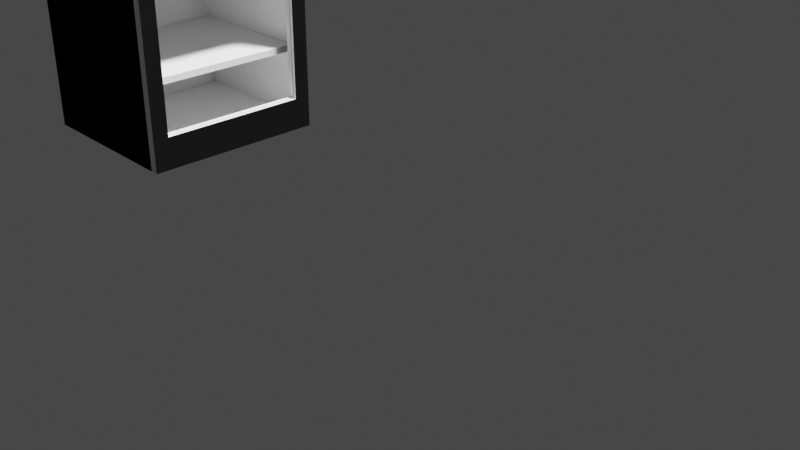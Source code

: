 # Source: frigo.blend  (saved by Blender 2.81.16; exported with 4.5.12 LTS)
import bpy
from mathutils import Matrix  # noqa: F401  (used for matrix-valued properties, if any)

bpy.ops.wm.read_factory_settings(use_empty=True)
scene = bpy.context.scene
scene.name = 'Scene'

# ---- collections
col_collection = bpy.data.collections.new('Collection'); scene.collection.children.link(col_collection)

# ---- materials (node trees are filled in below, after node groups)
mat_material_003 = bpy.data.materials.new('Material.003')
mat_material_003.use_transparent_shadow = False
mat_material_004 = bpy.data.materials.new('Material.004')
mat_material_004.use_transparent_shadow = False
mat_material_002 = bpy.data.materials.new('Material.002')
mat_material_002.use_transparent_shadow = False
mat_material_001 = bpy.data.materials.new('Material.001')
mat_material_001.surface_render_method = 'BLENDED'
mat_material_001.blend_method = 'BLEND'
mat_material_001.alpha_threshold = 0.3984
mat_material_001.use_transparency_overlap = False
mat_material_001.show_transparent_back = False

# ---- material node trees
mat_material_003.use_nodes = True; mat_material_003.node_tree.nodes.clear()
_N = mat_material_003.node_tree.nodes; _L = mat_material_003.node_tree.links
n0 = _N.new('ShaderNodeOutputMaterial'); n0.name = 'Material Output'; n0.location = (300, 300)
n1 = _N.new('ShaderNodeBsdfDiffuse'); n1.name = 'Diffuse BSDF'; n1.location = (10, 300)
n1.inputs[0].default_value = (1.0, 1.0, 1.0, 0.0)
_L.new(n1.outputs[0], n0.inputs[0])
n0.is_active_output = True
mat_material_004.use_nodes = True; mat_material_004.node_tree.nodes.clear()
_N = mat_material_004.node_tree.nodes; _L = mat_material_004.node_tree.links
n0 = _N.new('ShaderNodeOutputMaterial'); n0.name = 'Material Output'; n0.location = (300, 300)
n1 = _N.new('ShaderNodeBsdfDiffuse'); n1.name = 'Diffuse BSDF'; n1.location = (10, 300)
n1.inputs[0].default_value = (0.0, 0.0, 0.0, 1.0)
_L.new(n1.outputs[0], n0.inputs[0])
n0.is_active_output = True
mat_material_002.use_nodes = True; mat_material_002.node_tree.nodes.clear()
_N = mat_material_002.node_tree.nodes; _L = mat_material_002.node_tree.links
n0 = _N.new('ShaderNodeOutputMaterial'); n0.name = 'Material Output'; n0.location = (300, 300)
n1 = _N.new('ShaderNodeBsdfPrincipled'); n1.name = 'Principled BSDF'; n1.location = (10, 300)
n1.distribution = 'GGX'
n1.subsurface_method = 'BURLEY'
n1.inputs[0].default_value = (0.0, 0.0, 0.0, 1.0)
n1.inputs[3].default_value = 1.45
n1.inputs[27].default_value = (0.0, 0.0, 0.0, 1.0)
n1.inputs[28].default_value = 1.0
_L.new(n1.outputs[0], n0.inputs[0])
n0.is_active_output = True
mat_material_001.use_nodes = True; mat_material_001.node_tree.nodes.clear()
_N = mat_material_001.node_tree.nodes; _L = mat_material_001.node_tree.links
n0 = _N.new('ShaderNodeOutputMaterial'); n0.name = 'Material Output'; n0.location = (300, 300)
n0.target = 'CYCLES'
n1 = _N.new('ShaderNodeBsdfTransparent'); n1.name = 'Transparent BSDF.001'; n1.location = (38, 236)
n2 = _N.new('ShaderNodeOutputMaterial'); n2.name = 'Material Output.001'; n2.location = (0, 0)
n2.target = 'EEVEE'
n3 = _N.new('ShaderNodeMixShader'); n3.name = 'Mix Shader'; n3.location = (0, 0)
n3.label = 'Disable Shadow'
n3.hide = True
n4 = _N.new('ShaderNodeLightPath'); n4.name = 'Light Path'; n4.location = (0, 0)
n4.hide = True
n5 = _N.new('ShaderNodeBsdfTransparent'); n5.name = 'Transparent BSDF'; n5.location = (0, 0)
n5.hide = True
_L.new(n1.outputs[0], n0.inputs[0])
_L.new(n1.outputs[0], n3.inputs[1])
_L.new(n3.outputs[0], n2.inputs[0])
_L.new(n4.outputs[1], n3.inputs[0])
_L.new(n5.outputs[0], n3.inputs[2])
n0.is_active_output = True

# ---- world
world_world = bpy.data.worlds.new('World'); scene.world = world_world
world_world.use_nodes = True; world_world.node_tree.nodes.clear()
_N = world_world.node_tree.nodes; _L = world_world.node_tree.links
n0 = _N.new('ShaderNodeOutputWorld'); n0.name = 'World Output'; n0.location = (300, 300)
n1 = _N.new('ShaderNodeBackground'); n1.name = 'Background'; n1.location = (10, 300)
n1.inputs[0].default_value = (0.05088, 0.05088, 0.05088, 1.0)
_L.new(n1.outputs[0], n0.inputs[0])
n0.is_active_output = True
world_world.color = (0.05088, 0.05088, 0.05088)
world_world.use_sun_shadow = False
world_world.sun_shadow_jitter_overblur = 0.0

# ---- cameras
cam_camera = bpy.data.cameras.new('Camera')
cam_camera.clip_end = 100.0
cam_camera.ortho_scale = 7.314

# ---- lights
light_light = bpy.data.lights.new('Light', 'SUN')
light_light.transmission_factor = 0.0
light_light.angle = 0.1993
light_light.shadow_soft_size = 0.1
light_light.shadow_cascade_max_distance = 1000.0

# ---- meshes
me_cube = bpy.data.meshes.new('Cube')
me_cube.from_pydata([(1.0, 0.9561, 0.9561), (1.0, 0.9561, -0.9561), (1.0, -0.9561, 0.9561), (1.0, -0.9561, -0.9561), (-1.0, 1.0, 1.0), (-1.0, 1.0, -1.0), (-1.0, -1.0, 1.0), (-1.0, -1.0, -1.0), (1.0, 1.0, 1.0), (1.0, 1.0, -1.0), (1.0, -1.0, 1.0), (1.0, -1.0, -1.0), (-0.8446, 0.9561, 0.9561), (-0.8446, 0.9561, -0.9561), (-0.8446, -0.9561, 0.9561), (-0.8446, -0.9561, -0.9561)], [], [(8, 4, 6, 10), (11, 10, 6, 7), (7, 6, 4, 5), (5, 9, 11, 7), (0, 2, 14, 12), (5, 4, 8, 9), (0, 1, 9, 8), (3, 2, 10, 11), (2, 0, 8, 10), (1, 3, 11, 9), (13, 12, 14, 15), (1, 0, 12, 13), (3, 1, 13, 15), (2, 3, 15, 14)])
me_cube.polygons.foreach_set('material_index', [1, 1, 1, 1, 0, 1, 0, 0, 0, 0, 0, 0, 0, 0])
_uv = me_cube.uv_layers.new(name='UVMap')
_uv.uv.foreach_set('vector', [0.625, 0.5, 0.875, 0.5, 0.875, 0.75, 0.625, 0.75, 0.375, 0.75, 0.625, 0.75, 0.625, 1.0, 0.375, 1.0, 0.375, 0.0, 0.625, 0.0, 0.625, 0.25, 0.375, 0.25, 0.125, 0.5, 0.375, 0.5, 0.375, 0.75, 0.125, 0.75, 0.6195, 0.5055, 0.6195, 0.7445, 0.6195, 0.7445, 0.6195, 0.5055, 0.375, 0.25, 0.625, 0.25, 0.625, 0.5, 0.375, 0.5, 0.6195, 0.5055, 0.3805, 0.5055, 0.375, 0.5, 0.625, 0.5, 0.3805, 0.7445, 0.6195, 0.7445, 0.625, 0.75, 0.375, 0.75, 0.6195, 0.7445, 0.6195, 0.5055, 0.625, 0.5, 0.625, 0.75, 0.3805, 0.5055, 0.3805, 0.7445, 0.375, 0.75, 0.375, 0.5, 0.3805, 0.5055, 0.6195, 0.5055, 0.6195, 0.7445, 0.3805, 0.7445, 0.3805, 0.5055, 0.6195, 0.5055, 0.6195, 0.5055, 0.3805, 0.5055, 0.3805, 0.7445, 0.3805, 0.5055, 0.3805, 0.5055, 0.3805, 0.7445, 0.6195, 0.7445, 0.3805, 0.7445, 0.3805, 0.7445, 0.6195, 0.7445])
me_cube.materials.append(mat_material_003)
me_cube.materials.append(mat_material_004)
me_cube.use_remesh_preserve_volume = False
me_cube.use_remesh_preserve_attributes = False
me_cube.use_mirror_vertex_groups = False
me_cube.update()
me_cube_001 = bpy.data.meshes.new('Cube.001')
me_cube_001.from_pydata([(-1.0, -0.8221, -0.8221), (-1.0, -0.8221, 0.8221), (-1.0, 0.8221, -0.8221), (-1.0, 0.8221, 0.8221), (1.0, -0.8221, -0.8221), (1.0, -0.8221, 0.8221), (1.0, 0.8221, -0.8221), (1.0, 0.8221, 0.8221), (-1.0, 1.0, -1.0), (-1.0, -1.0, -1.0), (-1.0, -1.0, 1.0), (-1.0, 1.0, 1.0), (1.0, 1.0, 1.0), (1.0, 1.0, -1.0), (1.0, -1.0, -1.0), (1.0, -1.0, 1.0), (0.2598, 0.8221, 0.8221), (0.2598, 0.8221, -0.8221), (0.2598, -0.8221, -0.8221), (0.2598, -0.8221, 0.8221), (0.1309, 0.8221, -0.8221), (0.1309, -0.8221, -0.8221), (0.1309, -0.8221, 0.8221), (0.1309, 0.8221, 0.8221)], [], [(3, 2, 20, 23), (8, 11, 12, 13), (4, 6, 17, 18), (14, 15, 10, 9), (8, 13, 14, 9), (12, 11, 10, 15), (0, 2, 8, 9), (1, 0, 9, 10), (3, 1, 10, 11), (2, 3, 11, 8), (7, 6, 13, 12), (6, 4, 14, 13), (5, 7, 12, 15), (4, 5, 15, 14), (17, 16, 19, 18), (7, 5, 19, 16), (6, 7, 16, 17), (5, 4, 18, 19), (21, 22, 23, 20), (0, 1, 22, 21), (1, 3, 23, 22), (2, 0, 21, 20)])
me_cube_001.polygons.foreach_set('material_index', [0, 0, 0, 0, 0, 0, 1, 1, 1, 1, 1, 1, 1, 1, 2, 0, 0, 0, 2, 0, 0, 0])
_uv = me_cube_001.uv_layers.new(name='UVMap')
_uv.uv.foreach_set('vector', [0.6028, 0.2278, 0.3972, 0.2278, 0.3972, 0.2278, 0.6028, 0.2278, 0.375, 0.25, 0.625, 0.25, 0.625, 0.5, 0.375, 0.5, 0.3972, 0.7278, 0.3972, 0.5222, 0.3972, 0.5222, 0.3972, 0.7278, 0.375, 0.75, 0.625, 0.75, 0.625, 1.0, 0.375, 1.0, 0.125, 0.5, 0.375, 0.5, 0.375, 0.75, 0.125, 0.75, 0.625, 0.5, 0.875, 0.5, 0.875, 0.75, 0.625, 0.75, 0.3972, 0.02224, 0.3972, 0.2278, 0.375, 0.25, 0.375, 0.0, 0.6028, 0.02224, 0.3972, 0.02224, 0.375, 0.0, 0.625, 0.0, 0.6028, 0.2278, 0.6028, 0.02224, 0.625, 0.0, 0.625, 0.25, 0.3972, 0.2278, 0.6028, 0.2278, 0.625, 0.25, 0.375, 0.25, 0.6028, 0.5222, 0.3972, 0.5222, 0.375, 0.5, 0.625, 0.5, 0.3972, 0.5222, 0.3972, 0.7278, 0.375, 0.75, 0.375, 0.5, 0.6028, 0.7278, 0.6028, 0.5222, 0.625, 0.5, 0.625, 0.75, 0.3972, 0.7278, 0.6028, 0.7278, 0.625, 0.75, 0.375, 0.75, 0.3972, 0.5222, 0.6028, 0.5222, 0.6028, 0.7278, 0.3972, 0.7278, 0.6028, 0.5222, 0.6028, 0.7278, 0.6028, 0.7278, 0.6028, 0.5222, 0.3972, 0.5222, 0.6028, 0.5222, 0.6028, 0.5222, 0.3972, 0.5222, 0.6028, 0.7278, 0.3972, 0.7278, 0.3972, 0.7278, 0.6028, 0.7278, 0.3972, 0.02224, 0.6028, 0.02224, 0.6028, 0.2278, 0.3972, 0.2278, 0.3972, 0.02224, 0.6028, 0.02224, 0.6028, 0.02224, 0.3972, 0.02224, 0.6028, 0.02224, 0.6028, 0.2278, 0.6028, 0.2278, 0.6028, 0.02224, 0.3972, 0.2278, 0.3972, 0.02224, 0.3972, 0.02224, 0.3972, 0.2278])
me_cube_001.materials.append(None)
me_cube_001.materials.append(mat_material_002)
me_cube_001.materials.append(mat_material_001)
me_cube_001.use_remesh_fix_poles = True
me_cube_001.use_remesh_preserve_attributes = False
me_cube_001.use_mirror_vertex_groups = False
me_cube_001.update()
me_cube_002 = bpy.data.meshes.new('Cube.002')
me_cube_002.from_pydata([(-1.0, -1.0, -1.0), (-1.0, -1.0, 1.0), (-1.0, 1.0, -1.0), (-1.0, 1.0, 1.0), (1.0, -1.0, -1.0), (1.0, -1.0, 1.0), (1.0, 1.0, -1.0), (1.0, 1.0, 1.0)], [], [(0, 1, 3, 2), (2, 3, 7, 6), (6, 7, 5, 4), (4, 5, 1, 0), (2, 6, 4, 0), (7, 3, 1, 5)])
_uv = me_cube_002.uv_layers.new(name='UVMap')
_uv.uv.foreach_set('vector', [0.375, 0.0, 0.625, 0.0, 0.625, 0.25, 0.375, 0.25, 0.375, 0.25, 0.625, 0.25, 0.625, 0.5, 0.375, 0.5, 0.375, 0.5, 0.625, 0.5, 0.625, 0.75, 0.375, 0.75, 0.375, 0.75, 0.625, 0.75, 0.625, 1.0, 0.375, 1.0, 0.125, 0.5, 0.375, 0.5, 0.375, 0.75, 0.125, 0.75, 0.625, 0.5, 0.875, 0.5, 0.875, 0.75, 0.625, 0.75])
me_cube_002.use_remesh_fix_poles = True
me_cube_002.use_remesh_preserve_attributes = False
me_cube_002.use_mirror_vertex_groups = False
me_cube_002.update()
me_cube_003 = bpy.data.meshes.new('Cube.003')
me_cube_003.from_pydata([(-1.0, -1.0, -1.0), (-1.0, -1.0, 1.0), (-1.0, 1.0, -1.0), (-1.0, 1.0, 1.0), (1.0, -1.0, -1.0), (1.0, -1.0, 1.0), (1.0, 1.0, -1.0), (1.0, 1.0, 1.0)], [], [(0, 1, 3, 2), (2, 3, 7, 6), (6, 7, 5, 4), (4, 5, 1, 0), (2, 6, 4, 0), (7, 3, 1, 5)])
_uv = me_cube_003.uv_layers.new(name='UVMap')
_uv.uv.foreach_set('vector', [0.375, 0.0, 0.625, 0.0, 0.625, 0.25, 0.375, 0.25, 0.375, 0.25, 0.625, 0.25, 0.625, 0.5, 0.375, 0.5, 0.375, 0.5, 0.625, 0.5, 0.625, 0.75, 0.375, 0.75, 0.375, 0.75, 0.625, 0.75, 0.625, 1.0, 0.375, 1.0, 0.125, 0.5, 0.375, 0.5, 0.375, 0.75, 0.125, 0.75, 0.625, 0.5, 0.875, 0.5, 0.875, 0.75, 0.625, 0.75])
me_cube_003.use_remesh_fix_poles = True
me_cube_003.use_remesh_preserve_attributes = False
me_cube_003.use_mirror_vertex_groups = False
me_cube_003.update()
me_cube_004 = bpy.data.meshes.new('Cube.004')
me_cube_004.from_pydata([(-1.0, -1.0, -1.0), (-1.0, -1.0, 1.0), (-1.0, 1.0, -1.0), (-1.0, 1.0, 1.0), (1.0, -1.0, -1.0), (1.0, -1.0, 1.0), (1.0, 1.0, -1.0), (1.0, 1.0, 1.0)], [], [(0, 1, 3, 2), (2, 3, 7, 6), (6, 7, 5, 4), (4, 5, 1, 0), (2, 6, 4, 0), (7, 3, 1, 5)])
_uv = me_cube_004.uv_layers.new(name='UVMap')
_uv.uv.foreach_set('vector', [0.375, 0.0, 0.625, 0.0, 0.625, 0.25, 0.375, 0.25, 0.375, 0.25, 0.625, 0.25, 0.625, 0.5, 0.375, 0.5, 0.375, 0.5, 0.625, 0.5, 0.625, 0.75, 0.375, 0.75, 0.375, 0.75, 0.625, 0.75, 0.625, 1.0, 0.375, 1.0, 0.125, 0.5, 0.375, 0.5, 0.375, 0.75, 0.125, 0.75, 0.625, 0.5, 0.875, 0.5, 0.875, 0.75, 0.625, 0.75])
me_cube_004.use_remesh_fix_poles = True
me_cube_004.use_remesh_preserve_attributes = False
me_cube_004.use_mirror_vertex_groups = False
me_cube_004.update()

# ---- objects
ob_cube = bpy.data.objects.new('Cube', me_cube)
ob_light = bpy.data.objects.new('Light', light_light)
ob_camera = bpy.data.objects.new('Camera', cam_camera)
ob_cube_001 = bpy.data.objects.new('Cube.001', me_cube_001)
ob_cube_002 = bpy.data.objects.new('Cube.002', me_cube_002)
ob_cube_003 = bpy.data.objects.new('Cube.003', me_cube_003)
ob_cube_004 = bpy.data.objects.new('Cube.004', me_cube_004)

# ---- transforms, parenting, visibility, modifiers, constraints
ob_cube.location = (-3.89, 0.0, 2.127)
ob_cube.scale = (1.0, 1.1, 2.2)
ob_cube.lock_rotations_4d = False
ob_cube.empty_display_type = 'ARROWS'
ob_cube.lineart.crease_threshold = 0.0
ob_light.location = (0.7597, 1.005, 17.86)
ob_light.rotation_euler = (0.4284, 0.1205, 1.847)
ob_light.lock_rotations_4d = False
ob_light.empty_display_type = 'ARROWS'
ob_light.color = (0.0, 0.0, 0.0, 0.0)
ob_light.lineart.crease_threshold = 0.0
ob_camera.location = (7.359, -6.926, 4.958)
ob_camera.rotation_euler = (1.109, 0.0, 0.8149)
ob_camera.lock_rotations_4d = False
ob_camera.empty_display_type = 'ARROWS'
ob_camera.color = (0.0, 0.0, 0.0, 0.0)
ob_camera.display_type = 'WIRE'
ob_camera.lineart.crease_threshold = 0.0
ob_cube_001.location = (-2.849, 0.0, 2.127)
ob_cube_001.scale = (0.06, 1.1, 2.2)
ob_cube_001.lineart.crease_threshold = 0.0
ob_cube_002.location = (-3.863, -0.01211, 3.169)
ob_cube_002.scale = (0.86, 1.05, 0.04)
ob_cube_002.lineart.crease_threshold = 0.0
ob_cube_003.location = (-3.863, -0.01211, 0.8886)
ob_cube_003.scale = (0.86, 1.05, 0.04)
ob_cube_003.lineart.crease_threshold = 0.0
ob_cube_004.location = (-3.863, -0.01211, 2.069)
ob_cube_004.scale = (0.86, 1.05, 0.04)
ob_cube_004.lineart.crease_threshold = 0.0

# ---- collection membership
col_collection.objects.link(ob_cube)
col_collection.objects.link(ob_light)
col_collection.objects.link(ob_camera)
col_collection.objects.link(ob_cube_001)
col_collection.objects.link(ob_cube_002)
col_collection.objects.link(ob_cube_003)
col_collection.objects.link(ob_cube_004)

# ---- scene / render settings (as saved in the file)
scene.camera = ob_camera
scene.frame_start = 1; scene.frame_end = 250; scene.frame_set(53)
scene.render.engine = 'BLENDER_EEVEE_NEXT'
scene.cycles.use_denoising = False
scene.cycles.samples = 128
scene.cycles.sampling_pattern = 'TABULATED_SOBOL'
scene.cycles.use_adaptive_sampling = False
scene.cycles.use_light_tree = False
scene.view_settings.view_transform = 'Filmic'
bpy.context.view_layer.update()
